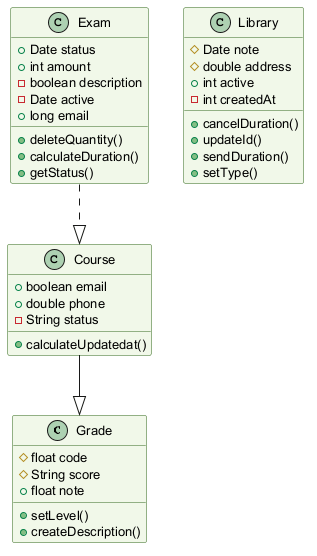

The diagram above was rendered by PlantUML. Its source (embedded in the PNG):
@startuml
skinparam backgroundColor #FFFFFF
skinparam classBackgroundColor #F1F8E9
skinparam classBorderColor #33691E
skinparam defaultFontSize 13
class Grade {
  #float code
  #String score
  +float note
  +setLevel()
  +createDescription()
}
class Exam {
  +Date status
  +int amount
  -boolean description
  -Date active
  +long email
  +deleteQuantity()
  +calculateDuration()
  +getStatus()
}
class Library {
  #Date note
  #double address
  +int active
  -int createdAt
  +cancelDuration()
  +updateId()
  +sendDuration()
  +setType()
}
class Course {
  +boolean email
  +double phone
  -String status
  +calculateUpdatedat()
}
Exam ..|> Course
Course --|> Grade
@enduml